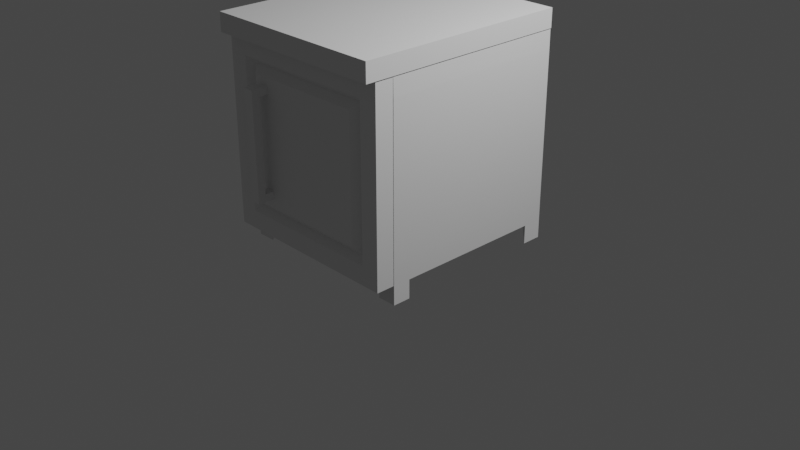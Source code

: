 # Source: storage.blend  (saved by Blender 3.0.42; exported with 4.5.12 LTS)
import bpy
from mathutils import Matrix  # noqa: F401  (used for matrix-valued properties, if any)

bpy.ops.wm.read_factory_settings(use_empty=True)
scene = bpy.context.scene
scene.name = 'Scene'

# ---- collections
col_collection = bpy.data.collections.new('Collection'); scene.collection.children.link(col_collection)

# ---- world
world_world = bpy.data.worlds.new('World'); scene.world = world_world
world_world.use_nodes = True; world_world.node_tree.nodes.clear()
_N = world_world.node_tree.nodes; _L = world_world.node_tree.links
n0 = _N.new('ShaderNodeOutputWorld'); n0.name = 'World Output'; n0.location = (300, 300)
n1 = _N.new('ShaderNodeBackground'); n1.name = 'Background'; n1.location = (10, 300)
n1.inputs[0].default_value = (0.05088, 0.05088, 0.05088, 1.0)
_L.new(n1.outputs[0], n0.inputs[0])
n0.is_active_output = True
world_world.color = (0.05088, 0.05088, 0.05088)
world_world.use_sun_shadow = False
world_world.sun_shadow_jitter_overblur = 0.0

# ---- cameras
cam_camera = bpy.data.cameras.new('Camera')
cam_camera.clip_end = 100.0
cam_camera.ortho_scale = 7.314

# ---- lights
light_light = bpy.data.lights.new('Light', 'POINT')
light_light.transmission_factor = 0.0
light_light.energy = 1000.0
light_light.shadow_soft_size = 0.1
light_light.shadow_maximum_resolution = 0.006
light_light.use_absolute_resolution = True

# ---- meshes
me_cube_001 = bpy.data.meshes.new('Cube.001')
me_cube_001.from_pydata([(-0.7998, -1.0, -1.195), (-0.7998, -1.0, 0.3937), (-0.7998, 1.0, -1.195), (-0.7998, 1.0, 0.3937), (0.7942, -1.0, -1.195), (0.7942, -1.0, 0.3937), (0.7942, 1.0, -1.195), (0.7942, 1.0, 0.3937), (-0.7998, -1.0, 0.5956), (-0.7998, 1.0, 0.5956), (0.7942, 1.0, 0.5956), (0.7942, -1.0, 0.5956), (-0.999, 1.0, -1.195), (-0.999, -1.0, -1.195), (-0.999, -1.0, 0.3937), (-0.999, 1.0, 0.3937), (0.9942, 1.0, 0.3937), (0.9942, 1.0, -1.195), (0.9942, -1.0, -1.195), (0.9942, -1.0, 0.3937), (-0.7998, 1.0, -1.394), (-0.7998, -1.0, -1.394), (0.7942, 1.0, -1.394), (0.7942, -1.0, -1.394), (0.9914, -0.9999, 0.5948), (0.9927, 0.9999, 0.5955), (-0.9959, 1.001, 0.5945), (-0.9991, -0.9998, 0.5959), (-1.001, -1.003, -1.396), (-1.002, 1.002, -1.395), (0.9935, -0.9985, -1.393), (0.9937, 1.002, -1.394), (-1.001, -0.7995, -1.396), (0.9935, -0.8088, -1.394), (0.9936, 0.7899, -1.394), (-1.002, 0.7904, -1.395), (-0.799, -1.0, -1.593), (-1.001, -1.003, -1.595), (-0.799, 1.0, -1.593), (-1.001, 1.002, -1.594), (-1.001, 0.7904, -1.594), (0.795, -1.0, -1.593), (0.9943, -0.9985, -1.592), (0.795, 1.0, -1.593), (0.9944, 1.002, -1.593), (0.9944, 0.7899, -1.593), (-1.001, -0.7995, -1.595), (0.9943, -0.8088, -1.592)], [], [(0, 1, 14, 13), (2, 3, 7, 6), (10, 9, 8, 11), (4, 0, 21, 23), (1, 5, 11, 8), (7, 3, 9, 10), (13, 14, 15, 12), (3, 2, 12, 15), (17, 16, 19, 18), (6, 7, 16, 17), (5, 4, 18, 19), (20, 22, 23, 21), (2, 6, 22, 20), (2, 0, 4, 6), (16, 7, 10, 25), (24, 11, 5, 19), (25, 10, 11, 24), (16, 25, 24, 19), (14, 1, 8, 27), (26, 9, 3, 15), (14, 27, 26, 15), (27, 8, 9, 26), (28, 13, 0, 21), (29, 12, 2, 20), (29, 35, 32, 28, 13, 12), (23, 41, 42, 30), (23, 4, 18, 30), (31, 22, 6, 17), (30, 33, 34, 31, 17, 18), (22, 43, 45, 34), (0, 2, 3, 1), (5, 7, 6, 4), (1, 3, 7, 5), (38, 40, 39), (20, 38, 39, 29), (33, 23, 22, 34), (21, 36, 46, 32), (35, 20, 21, 32), (41, 47, 42), (36, 37, 46), (43, 44, 45), (30, 42, 47, 33), (29, 39, 40, 35), (31, 44, 43, 22), (33, 47, 41, 23), (32, 46, 37, 28), (35, 40, 38, 20), (28, 37, 36, 21), (34, 45, 44, 31)])
_uv = me_cube_001.uv_layers.new(name='UVMap')
_uv.uv.foreach_set('vector', [0.402, 0.4975, 0.2498, 0.4975, 0.2498, 0.4785, 0.402, 0.4785, 0.1504, 0.1809, 0.3026, 0.1809, 0.3026, 0.3335, 0.1504, 0.3335, 0.1849, 0.4523, 0.03224, 0.4523, 0.03236, 0.2607, 0.185, 0.2608, 0.8804, 0.2607, 0.8804, 0.4134, 0.8613, 0.4134, 0.8613, 0.2607, 0.2498, 0.4975, 0.2498, 0.6502, 0.2305, 0.6502, 0.2305, 0.4975, 0.3026, 0.3335, 0.3026, 0.1809, 0.3219, 0.1809, 0.3219, 0.3335, 0.1624, 0.09731, 0.3145, 0.09726, 0.3146, 0.2888, 0.1624, 0.2889, 0.3026, 0.1809, 0.1504, 0.1809, 0.1504, 0.1618, 0.3026, 0.1618, 0.1655, 0.1492, 0.3177, 0.1492, 0.3177, 0.3408, 0.1655, 0.3408, 0.1504, 0.3335, 0.3026, 0.3335, 0.3026, 0.3527, 0.1504, 0.3527, 0.2498, 0.6502, 0.402, 0.6502, 0.402, 0.6693, 0.2498, 0.6693, 0.1632, 0.1361, 0.3159, 0.1361, 0.3159, 0.3276, 0.1632, 0.3276, 0.1504, 0.1809, 0.1504, 0.3335, 0.1313, 0.3335, 0.1313, 0.1809, 0.8002, 0.01327, 0.8002, 0.2048, 0.6475, 0.2048, 0.6475, 0.01327, 0.3026, 0.3527, 0.3026, 0.3335, 0.3219, 0.3335, 0.3219, 0.3525, 0.2306, 0.6691, 0.2305, 0.6502, 0.2498, 0.6502, 0.2498, 0.6693, 0.2039, 0.4524, 0.1849, 0.4523, 0.185, 0.2608, 0.2039, 0.2608, 0.3177, 0.1492, 0.337, 0.1492, 0.3369, 0.3408, 0.3177, 0.3408, 0.2498, 0.4785, 0.2498, 0.4975, 0.2305, 0.4975, 0.2305, 0.4784, 0.3218, 0.1621, 0.3219, 0.1809, 0.3026, 0.1809, 0.3026, 0.1618, 0.3145, 0.09726, 0.3339, 0.09727, 0.3338, 0.2889, 0.3146, 0.2888, 0.01327, 0.2607, 0.03236, 0.2607, 0.03224, 0.4523, 0.01345, 0.4523, 0.1215, 0.8834, 0.1217, 0.8641, 0.1408, 0.8642, 0.1408, 0.8833, 0.1312, 0.1615, 0.1504, 0.1618, 0.1504, 0.1809, 0.1313, 0.1809, 0.2561, 0.1869, 0.2561, 0.2071, 0.256, 0.3594, 0.256, 0.3788, 0.2753, 0.3786, 0.2753, 0.187, 0.1799, 0.9136, 0.18, 0.9326, 0.1991, 0.9325, 0.199, 0.9135, 0.1799, 0.9136, 0.1799, 0.8944, 0.1991, 0.8944, 0.199, 0.9135, 0.1836, 0.1725, 0.1645, 0.1724, 0.1645, 0.1916, 0.1837, 0.1915, 0.173, 0.1436, 0.173, 0.1618, 0.173, 0.3149, 0.173, 0.3352, 0.1921, 0.335, 0.1921, 0.1435, 0.3355, 0.914, 0.3164, 0.914, 0.3164, 0.9341, 0.3355, 0.9341, 0.5998, 0.696, 0.5998, 0.8875, 0.4477, 0.8875, 0.4477, 0.696, 0.2305, 0.8874, 0.2305, 0.6959, 0.3826, 0.6959, 0.3826, 0.8874, 0.01327, 0.6705, 0.01327, 0.4789, 0.1659, 0.4789, 0.1659, 0.6705, 0.9038, 0.9319, 0.9038, 0.904, 0.8897, 0.9186, 0.4667, 0.9141, 0.4477, 0.9141, 0.4477, 0.9335, 0.4667, 0.9335, 0.2763, 0.3692, 0.2954, 0.3875, 0.2954, 0.196, 0.2763, 0.2161, 0.5123, 0.9141, 0.4933, 0.9141, 0.4933, 0.9334, 0.5123, 0.9334, 0.3219, 0.3675, 0.3413, 0.3875, 0.3413, 0.196, 0.322, 0.2152, 0.4207, 0.9404, 0.4207, 0.914, 0.4076, 0.9266, 0.2442, 0.914, 0.2305, 0.9275, 0.2442, 0.9412, 0.2708, 0.9341, 0.2899, 0.9343, 0.2899, 0.914, 0.4738, 0.5994, 0.4547, 0.5994, 0.4547, 0.6176, 0.4738, 0.6176, 0.6859, 0.6546, 0.6668, 0.6546, 0.6668, 0.6749, 0.6859, 0.6749, 0.844, 0.9134, 0.844, 0.8944, 0.8249, 0.8944, 0.8249, 0.9134, 0.5579, 0.9141, 0.5388, 0.9141, 0.5388, 0.9332, 0.5579, 0.9332, 0.6858, 0.8271, 0.6668, 0.8271, 0.6668, 0.8466, 0.6858, 0.8466, 0.362, 0.9341, 0.3811, 0.9341, 0.3811, 0.914, 0.362, 0.914, 0.1215, 0.8834, 0.1215, 0.9024, 0.1408, 0.9023, 0.1408, 0.8833, 0.4737, 0.7707, 0.4547, 0.7707, 0.4547, 0.791, 0.4737, 0.791])
me_cube_001.use_remesh_fix_poles = True
me_cube_001.use_remesh_preserve_attributes = False
me_cube_001.use_paint_bone_selection = False
me_cube_001.use_paint_mask = True
me_cube_001.update()
me_cube_002 = bpy.data.meshes.new('Cube.002')
me_cube_002.from_pydata([(-0.7998, 0.8213, -1.195), (-0.7998, 0.8213, 0.3937), (-0.7998, 1.016, -1.195), (-0.7998, 1.016, 0.3937), (0.7942, 0.8213, -1.195), (0.7942, 0.8213, 0.3937), (0.7942, 1.016, -1.195), (0.7942, 1.016, 0.3937), (0.99, 1.016, 0.3937), (0.99, 1.016, -1.195), (0.99, 0.8213, -1.195), (0.99, 0.8213, 0.3937), (-0.7998, 0.8213, 0.5895), (-0.7998, 1.016, 0.5895), (0.7942, 1.016, 0.5895), (0.7942, 0.8213, 0.5895), (-1.0, 1.016, -1.195), (-1.0, 0.8213, -1.195), (-1.0, 0.8213, 0.3937), (-1.0, 1.016, 0.3937), (-0.7998, 1.016, -1.39), (-0.7998, 0.8213, -1.39), (0.7942, 1.016, -1.39), (0.7942, 0.8213, -1.39), (0.99, 1.016, 0.5895), (0.99, 0.8213, 0.5895), (-1.0, 0.8213, 0.5895), (-1.0, 1.016, 0.5895), (0.9897, 1.016, -1.39), (0.9897, 0.8213, -1.39), (-0.9976, 1.016, -1.39), (-0.9976, 0.8213, -1.39), (-0.7366, 0.8892, -1.132), (-0.7366, 0.8892, 0.3308), (0.7311, 0.8892, -1.132), (0.7311, 0.8892, 0.3308), (-0.6558, 0.8233, -1.051), (-0.6558, 0.8233, 0.2503), (0.6503, 0.8233, -1.051), (0.6503, 0.8233, 0.2503), (-0.5792, 0.8233, -0.9632), (-0.5792, 0.8233, -0.8835), (-0.4721, 0.8233, -0.8835), (-0.4721, 0.8233, -0.9632), (-0.5906, 0.8233, 0.1716), (-0.5906, 0.8233, 0.09182), (-0.4812, 0.8233, 0.09182), (-0.4812, 0.8233, 0.1693), (-0.5792, 0.7221, -0.9632), (-0.5792, 0.7221, -0.8835), (-0.4721, 0.7221, -0.8835), (-0.4721, 0.7221, -0.9632), (-0.5906, 0.7221, 0.1716), (-0.5906, 0.7221, 0.09182), (-0.4812, 0.7221, 0.09182), (-0.4812, 0.7221, 0.1693), (-0.5792, 0.6428, -0.9632), (-0.5792, 0.6428, -0.8835), (-0.4721, 0.6428, -0.8835), (-0.4721, 0.6428, -0.9632), (-0.5906, 0.6428, 0.1716), (-0.5906, 0.6428, 0.09182), (-0.4812, 0.6428, 0.09182), (-0.4812, 0.6428, 0.1693)], [], [(0, 1, 18, 17), (2, 3, 7, 6), (0, 4, 34, 32), (4, 0, 21, 23), (9, 8, 11, 10), (6, 7, 8, 9), (5, 4, 10, 11), (14, 13, 12, 15), (1, 5, 15, 12), (7, 3, 13, 14), (17, 18, 19, 16), (3, 2, 16, 19), (20, 22, 23, 21), (2, 6, 22, 20), (11, 8, 24, 25), (18, 26, 27, 19), (10, 29, 28, 9), (16, 30, 31, 17), (24, 8, 7, 14), (24, 14, 15, 25), (15, 5, 11, 25), (27, 13, 3, 19), (12, 13, 27, 26), (1, 12, 26, 18), (16, 2, 20, 30), (20, 21, 31, 30), (31, 21, 0, 17), (28, 22, 6, 9), (23, 22, 28, 29), (23, 29, 10, 4), (33, 32, 36, 37), (1, 0, 32, 33), (5, 1, 33, 35), (4, 5, 35, 34), (38, 43, 40, 36), (35, 33, 37, 39), (34, 35, 39, 38), (32, 34, 38, 36), (54, 55, 63, 62), (36, 40, 41, 42, 43, 38, 39, 47, 46, 45, 37), (47, 44, 52, 55), (37, 45, 44, 47, 39), (41, 40, 48, 49), (45, 46, 54, 53), (40, 43, 51, 48), (42, 41, 49, 50), (46, 47, 55, 54), (44, 45, 53, 52), (43, 42, 50, 51), (58, 57, 56, 59), (60, 61, 62, 63), (52, 53, 61, 60), (51, 50, 58, 59), (49, 48, 56, 57), (55, 52, 60, 63), (48, 51, 59, 56), (53, 49, 57, 61), (54, 50, 49, 53), (54, 62, 58, 50), (61, 57, 58, 62)])
_uv = me_cube_002.uv_layers.new(name='UVMap')
_uv.uv.foreach_set('vector', [0.28, 0.196, 0.28, 0.3481, 0.2608, 0.3481, 0.2608, 0.196, 0.6185, 0.4321, 0.4664, 0.4321, 0.4664, 0.2794, 0.6185, 0.2794, 0.1891, 0.1861, 0.1891, 0.3388, 0.1826, 0.3327, 0.1826, 0.1921, 0.2195, 0.3509, 0.2195, 0.1982, 0.2382, 0.1982, 0.2382, 0.3509, 0.2572, 0.1697, 0.2572, 0.3218, 0.2385, 0.3218, 0.2385, 0.1697, 0.6185, 0.2794, 0.4664, 0.2794, 0.4664, 0.2607, 0.6185, 0.2607, 0.3218, 0.133, 0.1697, 0.133, 0.1697, 0.1142, 0.3218, 0.1142, 0.8436, 0.7152, 0.8436, 0.8678, 0.8249, 0.8678, 0.8249, 0.7152, 0.3218, 0.2856, 0.3218, 0.133, 0.3406, 0.133, 0.3406, 0.2856, 0.4664, 0.2794, 0.4664, 0.4321, 0.4477, 0.4321, 0.4477, 0.2794, 0.2042, 0.1511, 0.2042, 0.3032, 0.1855, 0.3032, 0.1855, 0.1511, 0.4664, 0.4321, 0.6185, 0.4321, 0.6185, 0.4513, 0.4664, 0.4513, 0.3521, 0.1419, 0.3521, 0.2946, 0.3334, 0.2946, 0.3334, 0.1419, 0.6185, 0.4321, 0.6185, 0.2794, 0.6373, 0.2794, 0.6373, 0.4321, 0.2385, 0.3218, 0.2572, 0.3218, 0.2572, 0.3405, 0.2385, 0.3405, 0.3334, 0.3212, 0.3334, 0.3399, 0.3521, 0.3399, 0.3521, 0.3212, 0.3171, 0.2609, 0.3357, 0.2609, 0.3357, 0.2422, 0.3171, 0.2422, 0.3089, 0.2808, 0.3089, 0.2621, 0.2902, 0.2621, 0.2902, 0.2808, 0.4477, 0.2607, 0.4664, 0.2607, 0.4664, 0.2794, 0.4477, 0.2794, 0.8436, 0.6964, 0.8436, 0.7152, 0.8249, 0.7152, 0.8249, 0.6964, 0.3347, 0.2794, 0.316, 0.2794, 0.316, 0.2607, 0.3347, 0.2607, 0.4477, 0.4513, 0.4477, 0.4321, 0.4664, 0.4321, 0.4664, 0.4513, 0.7203, 0.9333, 0.739, 0.9333, 0.739, 0.9141, 0.7203, 0.9141, 0.1716, 0.2461, 0.1528, 0.2461, 0.1528, 0.2653, 0.1716, 0.2653, 0.6297, 0.9141, 0.6297, 0.9333, 0.6485, 0.9333, 0.6485, 0.9144, 0.171, 0.207, 0.1523, 0.207, 0.1523, 0.226, 0.171, 0.226, 0.2434, 0.2464, 0.2434, 0.2653, 0.2622, 0.2653, 0.2622, 0.2461, 0.9304, 0.904, 0.9303, 0.9227, 0.9491, 0.9227, 0.9491, 0.904, 0.2902, 0.2356, 0.3089, 0.2356, 0.3089, 0.2169, 0.2902, 0.2169, 0.1715, 0.2747, 0.1527, 0.2747, 0.1527, 0.2934, 0.1715, 0.2934, 0.01068, 0.01228, 0.4255, 0.01228, 0.4026, 0.0352, 0.03351, 0.0352, 0.2713, 0.1982, 0.2713, 0.3503, 0.2648, 0.3443, 0.2648, 0.2042, 0.1638, 0.2094, 0.1638, 0.362, 0.1573, 0.356, 0.1573, 0.2154, 0.2231, 0.1732, 0.2231, 0.3253, 0.2165, 0.3193, 0.2165, 0.1792, 0.4026, 0.4056, 0.3777, 0.0873, 0.3777, 0.05693, 0.4026, 0.0352, 0.01068, 0.4285, 0.01068, 0.01228, 0.03351, 0.0352, 0.03351, 0.4056, 0.4255, 0.4285, 0.01068, 0.4285, 0.03351, 0.4056, 0.4026, 0.4056, 0.4255, 0.01228, 0.4255, 0.4285, 0.4026, 0.4056, 0.4026, 0.0352, 0.1897, 0.4796, 0.1972, 0.4796, 0.1972, 0.4872, 0.1897, 0.4872, 0.4026, 0.0352, 0.3777, 0.05693, 0.3551, 0.05693, 0.3551, 0.0873, 0.3777, 0.0873, 0.4026, 0.4056, 0.03351, 0.4056, 0.05648, 0.08472, 0.07845, 0.08472, 0.07845, 0.0537, 0.03351, 0.0352, 0.3139, 0.4687, 0.3244, 0.4687, 0.3244, 0.4784, 0.3139, 0.4784, 0.03351, 0.0352, 0.07845, 0.0537, 0.05583, 0.0537, 0.05648, 0.08472, 0.03351, 0.4056, 0.1188, 0.501, 0.1112, 0.5012, 0.1109, 0.4915, 0.1185, 0.4913, 0.2932, 0.5326, 0.2932, 0.5431, 0.2835, 0.5431, 0.2835, 0.5326, 0.2491, 0.4694, 0.2593, 0.4694, 0.2593, 0.4791, 0.2491, 0.4791, 0.2951, 0.4842, 0.2951, 0.4945, 0.2854, 0.4945, 0.2854, 0.4842, 0.1897, 0.4699, 0.1972, 0.4699, 0.1972, 0.4796, 0.1897, 0.4796, 0.2198, 0.4978, 0.2122, 0.4981, 0.2119, 0.4884, 0.2195, 0.4881, 0.2318, 0.5286, 0.2242, 0.5286, 0.2242, 0.5189, 0.2318, 0.5189, 0.325, 0.4956, 0.325, 0.4854, 0.3326, 0.4854, 0.3326, 0.4956, 0.3872, 0.5411, 0.3796, 0.5411, 0.3796, 0.5306, 0.387, 0.5306, 0.2195, 0.4881, 0.2119, 0.4884, 0.2117, 0.4808, 0.2193, 0.4805, 0.2318, 0.5189, 0.2242, 0.5189, 0.2242, 0.5113, 0.2318, 0.5113, 0.1185, 0.4913, 0.1109, 0.4915, 0.1107, 0.4839, 0.1183, 0.4837, 0.3139, 0.4784, 0.3244, 0.4784, 0.3244, 0.486, 0.3139, 0.486, 0.2491, 0.4791, 0.2593, 0.4791, 0.2593, 0.4867, 0.2491, 0.4867, 0.2119, 0.4884, 0.1185, 0.4913, 0.1183, 0.4837, 0.2117, 0.4808, 0.08281, 0.5466, 0.08281, 0.4532, 0.07255, 0.4533, 0.07233, 0.5467, 0.1464, 0.5466, 0.154, 0.5466, 0.154, 0.4532, 0.1464, 0.4532, 0.1094, 0.4532, 0.1096, 0.5466, 0.1198, 0.5467, 0.1198, 0.4533])
me_cube_002.use_remesh_fix_poles = True
me_cube_002.use_remesh_preserve_attributes = False
me_cube_002.update()
me_cube = bpy.data.meshes.new('Cube')
me_cube.from_pydata([(-1.0, -1.306, -0.9766), (-1.0, -1.306, -0.7811), (-1.0, 1.0, -0.9766), (-1.0, 1.0, -0.7811), (1.0, -1.306, -0.9766), (1.0, -1.306, -0.7811), (1.0, 1.0, -0.9766), (1.0, 1.0, -0.7811)], [], [(0, 1, 3, 2), (2, 3, 7, 6), (6, 7, 5, 4), (4, 5, 1, 0), (2, 6, 4, 0), (7, 3, 1, 5)])
_uv = me_cube.uv_layers.new(name='UVMap')
_uv.uv.foreach_set('vector', [0.9134, 0.8464, 0.8946, 0.8464, 0.8946, 0.6255, 0.9134, 0.6255, 0.7068, 0.8875, 0.688, 0.8875, 0.688, 0.696, 0.7068, 0.696, 0.8019, 0.842, 0.7831, 0.842, 0.7831, 0.6211, 0.8019, 0.6211, 0.6615, 0.8875, 0.6428, 0.8875, 0.6428, 0.696, 0.6615, 0.696, 0.05511, 0.6506, 0.2467, 0.6506, 0.2467, 0.8715, 0.05511, 0.8715, 0.2732, 0.6506, 0.4648, 0.6506, 0.4648, 0.8715, 0.2732, 0.8715])
me_cube.use_remesh_fix_poles = True
me_cube.use_remesh_preserve_attributes = False
me_cube.update()

# ---- objects
ob_light = bpy.data.objects.new('Light', light_light)
ob_camera = bpy.data.objects.new('Camera', cam_camera)
ob_cube = bpy.data.objects.new('Cube', me_cube_001)
ob_cube_001 = bpy.data.objects.new('Cube.001', me_cube_002)
ob_cube_002 = bpy.data.objects.new('Cube.002', me_cube)

# ---- transforms, parenting, visibility, modifiers, constraints
ob_light.location = (4.076, 1.005, 5.904)
ob_light.rotation_euler = (0.6503, 0.05522, 1.866)
ob_light.lock_rotations_4d = False
ob_light.empty_display_type = 'ARROWS'
ob_light.color = (0.0, 0.0, 0.0, 0.0)
ob_light.lineart.crease_threshold = 0.0
ob_camera.location = (7.359, -6.926, 4.958)
ob_camera.rotation_euler = (1.109, 0.0, 0.8149)
ob_camera.lock_rotations_4d = False
ob_camera.empty_display_type = 'ARROWS'
ob_camera.color = (0.0, 0.0, 0.0, 0.0)
ob_camera.display_type = 'WIRE'
ob_camera.lineart.crease_threshold = 0.0
ob_cube.location = (0.0, 0.0, 1.405)
ob_cube_001.location = (0.0, -2.018, 1.405)
ob_cube_002.location = (0.0, 0.0, 2.971)

# ---- collection membership
col_collection.objects.link(ob_light)
col_collection.objects.link(ob_camera)
col_collection.objects.link(ob_cube)
col_collection.objects.link(ob_cube_001)
col_collection.objects.link(ob_cube_002)

# ---- scene / render settings (as saved in the file)
scene.camera = ob_camera
scene.frame_start = 1; scene.frame_end = 250; scene.frame_set(1)
scene.render.engine = 'BLENDER_EEVEE_NEXT'
scene.cycles.sampling_pattern = 'TABULATED_SOBOL'
scene.cycles.use_light_tree = False
scene.view_settings.view_transform = 'Filmic'
bpy.context.view_layer.update()
